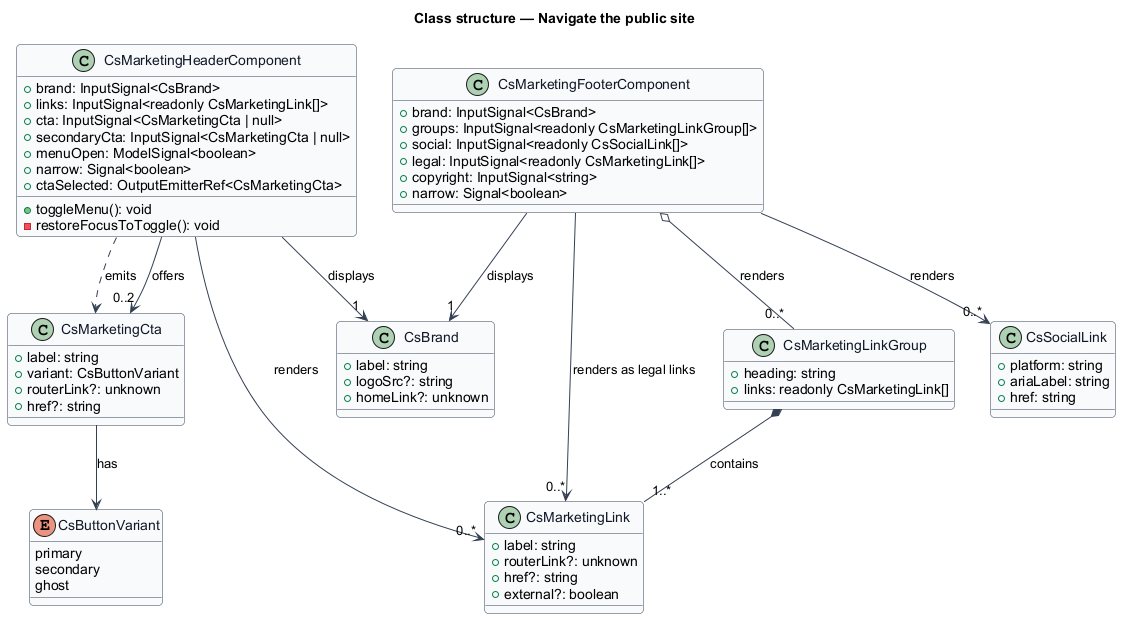

The diagram above was rendered by PlantUML. Its source (embedded in the PNG):
@startuml
' --- shared skin header ---
skinparam backgroundColor #FFFFFF
skinparam shadowing false
skinparam roundcorner 8
skinparam defaultFontName Arial
skinparam ArrowColor #344054
skinparam class {
  BorderColor #344054
  FontColor #101828
  BackgroundColor #F9FAFB
}
' --------------------------
title Class structure — Navigate the public site

class CsMarketingHeaderComponent {
  +brand: InputSignal<CsBrand>
  +links: InputSignal<readonly CsMarketingLink[]>
  +cta: InputSignal<CsMarketingCta | null>
  +secondaryCta: InputSignal<CsMarketingCta | null>
  +menuOpen: ModelSignal<boolean>
  +narrow: Signal<boolean>
  +ctaSelected: OutputEmitterRef<CsMarketingCta>
  +toggleMenu(): void
  -restoreFocusToToggle(): void
}

class CsMarketingFooterComponent {
  +brand: InputSignal<CsBrand>
  +groups: InputSignal<readonly CsMarketingLinkGroup[]>
  +social: InputSignal<readonly CsSocialLink[]>
  +legal: InputSignal<readonly CsMarketingLink[]>
  +copyright: InputSignal<string>
  +narrow: Signal<boolean>
}

class CsMarketingLink {
  +label: string
  +routerLink?: unknown
  +href?: string
  +external?: boolean
}

class CsMarketingLinkGroup {
  +heading: string
  +links: readonly CsMarketingLink[]
}

class CsMarketingCta {
  +label: string
  +variant: CsButtonVariant
  +routerLink?: unknown
  +href?: string
}

class CsSocialLink {
  +platform: string
  +ariaLabel: string
  +href: string
}

class CsBrand {
  +label: string
  +logoSrc?: string
  +homeLink?: unknown
}

enum CsButtonVariant {
  primary
  secondary
  ghost
}

CsMarketingHeaderComponent --> "1" CsBrand : displays
CsMarketingHeaderComponent --> "0..*" CsMarketingLink : renders
CsMarketingHeaderComponent --> "0..2" CsMarketingCta : offers
CsMarketingHeaderComponent ..> CsMarketingCta : emits
CsMarketingFooterComponent --> "1" CsBrand : displays
CsMarketingFooterComponent o-- "0..*" CsMarketingLinkGroup : renders
CsMarketingFooterComponent --> "0..*" CsSocialLink : renders
CsMarketingFooterComponent --> "0..*" CsMarketingLink : renders as legal links
CsMarketingLinkGroup *-- "1..*" CsMarketingLink : contains
CsMarketingCta --> CsButtonVariant : has
@enduml